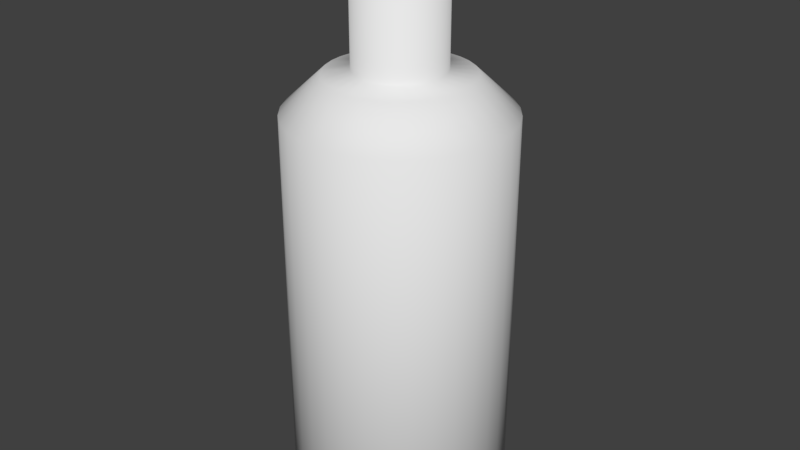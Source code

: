 # Source: tall_bottle.blend  (saved by Blender 2.79.0; exported with 4.5.12 LTS)
import bpy
from mathutils import Matrix  # noqa: F401  (used for matrix-valued properties, if any)

bpy.ops.wm.read_factory_settings(use_empty=True)
scene = bpy.context.scene
scene.name = 'Scene'

# ---- collections
col_collection_1 = bpy.data.collections.new('Collection 1'); scene.collection.children.link(col_collection_1)

# ---- world
world_world = bpy.data.worlds.new('World'); scene.world = world_world
world_world.color = (0.05088, 0.05088, 0.05088)
world_world.use_sun_shadow = False
world_world.sun_shadow_jitter_overblur = 0.0
world_world.cycles.sampling_method = 'MANUAL'

# ---- meshes
me_cylinder_030 = bpy.data.meshes.new('Cylinder.030')
me_cylinder_030.from_pydata([(0.0, 1.0, -2.492), (0.0, 1.0, 1.0), (0.1951, 0.9808, -2.492), (0.1951, 0.9808, 1.0), (0.3827, 0.9239, -2.492), (0.3827, 0.9239, 1.0), (0.5556, 0.8315, -2.492), (0.5556, 0.8315, 1.0), (0.7071, 0.7071, -2.492), (0.7071, 0.7071, 1.0), (0.8315, 0.5556, -2.492), (0.8315, 0.5556, 1.0), (0.9239, 0.3827, -2.492), (0.9239, 0.3827, 1.0), (0.9808, 0.1951, -2.492), (0.9808, 0.1951, 1.0), (1.0, 7.55e-08, -2.492), (1.0, 7.55e-08, 1.0), (0.9808, -0.1951, -2.492), (0.9808, -0.1951, 1.0), (0.9239, -0.3827, -2.492), (0.9239, -0.3827, 1.0), (0.8315, -0.5556, -2.492), (0.8315, -0.5556, 1.0), (0.7071, -0.7071, -2.492), (0.7071, -0.7071, 1.0), (0.5556, -0.8315, -2.492), (0.5556, -0.8315, 1.0), (0.3827, -0.9239, -2.492), (0.3827, -0.9239, 1.0), (0.1951, -0.9808, -2.492), (0.1951, -0.9808, 1.0), (-3.258e-07, -1.0, -2.492), (-3.258e-07, -1.0, 1.0), (-0.1951, -0.9808, -2.492), (-0.1951, -0.9808, 1.0), (-0.3827, -0.9239, -2.492), (-0.3827, -0.9239, 1.0), (-0.5556, -0.8315, -2.492), (-0.5556, -0.8315, 1.0), (-0.7071, -0.7071, -2.492), (-0.7071, -0.7071, 1.0), (-0.8315, -0.5556, -2.492), (-0.8315, -0.5556, 1.0), (-0.9239, -0.3827, -2.492), (-0.9239, -0.3827, 1.0), (-0.9808, -0.1951, -2.492), (-0.9808, -0.1951, 1.0), (-1.0, 9.656e-07, -2.492), (-1.0, 9.656e-07, 1.0), (-0.9808, 0.1951, -2.492), (-0.9808, 0.1951, 1.0), (-0.9239, 0.3827, -2.492), (-0.9239, 0.3827, 1.0), (-0.8315, 0.5556, -2.492), (-0.8315, 0.5556, 1.0), (-0.7071, 0.7071, -2.492), (-0.7071, 0.7071, 1.0), (-0.5556, 0.8315, -2.492), (-0.5556, 0.8315, 1.0), (-0.3827, 0.9239, -2.492), (-0.3827, 0.9239, 1.0), (-0.1951, 0.9808, -2.492), (-0.1951, 0.9808, 1.0), (0.1264, 0.6355, 1.333), (4.18e-08, 0.648, 1.333), (0.248, 0.5986, 1.333), (0.36, 0.5388, 1.333), (0.4582, 0.4582, 1.333), (0.5388, 0.36, 1.333), (0.5986, 0.248, 1.333), (0.6355, 0.1264, 1.333), (0.648, 1.492e-07, 1.333), (0.6355, -0.1264, 1.333), (0.5986, -0.248, 1.333), (0.5388, -0.36, 1.333), (0.4582, -0.4582, 1.333), (0.36, -0.5388, 1.333), (0.248, -0.5986, 1.333), (0.1264, -0.6355, 1.333), (-1.693e-07, -0.648, 1.333), (-0.1264, -0.6355, 1.333), (-0.248, -0.5986, 1.333), (-0.36, -0.5388, 1.333), (-0.4582, -0.4582, 1.333), (-0.5388, -0.36, 1.333), (-0.5986, -0.248, 1.333), (-0.6355, -0.1264, 1.333), (-0.648, 7.26e-07, 1.333), (-0.6355, 0.1264, 1.333), (-0.5986, 0.248, 1.333), (-0.5388, 0.36, 1.333), (-0.4582, 0.4582, 1.333), (-0.36, 0.5388, 1.333), (-0.248, 0.5986, 1.333), (-0.1264, 0.6355, 1.333), (0.07879, 0.3961, 1.372), (5.535e-08, 0.4039, 1.372), (0.1545, 0.3731, 1.372), (0.2244, 0.3358, 1.372), (0.2856, 0.2856, 1.372), (0.3358, 0.2244, 1.372), (0.3731, 0.1545, 1.372), (0.3961, 0.07879, 1.372), (0.4039, 2.088e-07, 1.372), (0.3961, -0.07879, 1.372), (0.3731, -0.1545, 1.372), (0.3358, -0.2244, 1.372), (0.2856, -0.2856, 1.372), (0.2244, -0.3358, 1.372), (0.1545, -0.3731, 1.372), (0.07879, -0.3961, 1.372), (-7.624e-08, -0.4039, 1.372), (-0.07879, -0.3961, 1.372), (-0.1545, -0.3731, 1.372), (-0.2244, -0.3358, 1.372), (-0.2856, -0.2856, 1.372), (-0.3358, -0.2244, 1.372), (-0.3731, -0.1545, 1.372), (-0.3961, -0.07879, 1.372), (-0.4039, 5.683e-07, 1.372), (-0.3961, 0.07879, 1.372), (-0.3731, 0.1545, 1.372), (-0.3358, 0.2244, 1.372), (-0.2856, 0.2856, 1.372), (-0.2244, 0.3358, 1.372), (-0.1545, 0.3731, 1.372), (-0.07879, 0.3961, 1.372), (0.07879, 0.3961, 2.466), (5.535e-08, 0.4039, 2.466), (0.1545, 0.3731, 2.466), (0.2244, 0.3358, 2.466), (0.2856, 0.2856, 2.466), (0.3358, 0.2244, 2.466), (0.3731, 0.1545, 2.466), (0.3961, 0.07879, 2.466), (0.4039, 2.088e-07, 2.466), (0.3961, -0.07879, 2.466), (0.3731, -0.1545, 2.466), (0.3358, -0.2244, 2.466), (0.2856, -0.2856, 2.466), (0.2244, -0.3358, 2.466), (0.1545, -0.3731, 2.466), (0.07879, -0.3961, 2.466), (-7.624e-08, -0.4039, 2.466), (-0.07879, -0.3961, 2.466), (-0.1545, -0.3731, 2.466), (-0.2244, -0.3358, 2.466), (-0.2856, -0.2856, 2.466), (-0.3358, -0.2244, 2.466), (-0.3731, -0.1545, 2.466), (-0.3961, -0.07879, 2.466), (-0.4039, 5.683e-07, 2.466), (-0.3961, 0.07879, 2.466), (-0.3731, 0.1545, 2.466), (-0.3358, 0.2244, 2.466), (-0.2856, 0.2856, 2.466), (-0.2244, 0.3358, 2.466), (-0.1545, 0.3731, 2.466), (-0.07879, 0.3961, 2.466), (0.04293, 0.2158, 2.466), (7.657e-08, 0.2201, 2.466), (0.08422, 0.2033, 2.466), (0.1223, 0.183, 2.466), (0.1556, 0.1556, 2.466), (0.183, 0.1223, 2.466), (0.2033, 0.08422, 2.466), (0.2158, 0.04293, 2.466), (0.2201, 2.558e-07, 2.466), (0.2158, -0.04293, 2.466), (0.2033, -0.08422, 2.466), (0.183, -0.1223, 2.466), (0.1556, -0.1556, 2.466), (0.1223, -0.183, 2.466), (0.08422, -0.2033, 2.466), (0.04293, -0.2158, 2.466), (4.862e-09, -0.2201, 2.466), (-0.04293, -0.2158, 2.466), (-0.08422, -0.2033, 2.466), (-0.1223, -0.183, 2.466), (-0.1556, -0.1556, 2.466), (-0.183, -0.1223, 2.466), (-0.2033, -0.08422, 2.466), (-0.2158, -0.04293, 2.466), (-0.2201, 4.516e-07, 2.466), (-0.2158, 0.04293, 2.466), (-0.2033, 0.08422, 2.466), (-0.183, 0.1223, 2.466), (-0.1556, 0.1556, 2.466), (-0.1223, 0.183, 2.466), (-0.08422, 0.2033, 2.466), (-0.04293, 0.2158, 2.466), (0.04293, 0.2158, 2.543), (7.657e-08, 0.2201, 2.543), (0.08422, 0.2033, 2.543), (0.1223, 0.183, 2.543), (0.1556, 0.1556, 2.543), (0.183, 0.1223, 2.543), (0.2033, 0.08422, 2.543), (0.2158, 0.04293, 2.543), (0.2201, 2.558e-07, 2.543), (0.2158, -0.04293, 2.543), (0.2033, -0.08422, 2.543), (0.183, -0.1223, 2.543), (0.1556, -0.1556, 2.543), (0.1223, -0.183, 2.543), (0.08422, -0.2033, 2.543), (0.04293, -0.2158, 2.543), (4.862e-09, -0.2201, 2.543), (-0.04293, -0.2158, 2.543), (-0.08422, -0.2033, 2.543), (-0.1223, -0.183, 2.543), (-0.1556, -0.1556, 2.543), (-0.183, -0.1223, 2.543), (-0.2033, -0.08422, 2.543), (-0.2158, -0.04293, 2.543), (-0.2201, 4.516e-07, 2.543), (-0.2158, 0.04293, 2.543), (-0.2033, 0.08422, 2.543), (-0.183, 0.1223, 2.543), (-0.1556, 0.1556, 2.543), (-0.1223, 0.183, 2.543), (-0.08422, 0.2033, 2.543), (-0.04293, 0.2158, 2.543), (1.95e-08, 0.8357, -2.637), (0.163, 0.8197, -2.637), (0.3198, 0.7721, -2.637), (0.4643, 0.6949, -2.637), (0.591, 0.591, -2.637), (0.6949, 0.4643, -2.637), (0.7721, 0.3198, -2.637), (0.8197, 0.163, -2.637), (0.8357, 1.099e-07, -2.637), (0.8197, -0.163, -2.637), (0.7721, -0.3198, -2.637), (0.6949, -0.4643, -2.637), (0.591, -0.591, -2.637), (0.4643, -0.6949, -2.637), (0.3198, -0.7721, -2.637), (0.163, -0.8197, -2.637), (-2.528e-07, -0.8357, -2.637), (-0.163, -0.8197, -2.637), (-0.3198, -0.7721, -2.637), (-0.4643, -0.6949, -2.637), (-0.591, -0.591, -2.637), (-0.6949, -0.4643, -2.637), (-0.7721, -0.3198, -2.637), (-0.8197, -0.163, -2.637), (-0.8357, 8.538e-07, -2.637), (-0.8197, 0.163, -2.637), (-0.7721, 0.3198, -2.637), (-0.6949, 0.4643, -2.637), (-0.591, 0.591, -2.637), (-0.4643, 0.6949, -2.637), (-0.3198, 0.7721, -2.637), (-0.163, 0.8197, -2.637), (1.009e-07, 5.4e-08, -2.637), (9.31e-08, 2.523e-07, 2.543)], [], [(1, 2, 0), (3, 4, 2), (5, 6, 4), (7, 8, 6), (9, 10, 8), (11, 12, 10), (13, 14, 12), (15, 16, 14), (17, 18, 16), (19, 20, 18), (21, 22, 20), (23, 24, 22), (25, 26, 24), (27, 28, 26), (29, 30, 28), (31, 32, 30), (33, 34, 32), (35, 36, 34), (37, 38, 36), (39, 40, 38), (41, 42, 40), (43, 44, 42), (45, 46, 44), (47, 48, 46), (49, 50, 48), (51, 52, 50), (53, 54, 52), (55, 56, 54), (57, 58, 56), (59, 60, 58), (5, 67, 7), (61, 62, 60), (63, 0, 62), (12, 229, 10), (69, 102, 70), (23, 76, 25), (41, 85, 43), (61, 93, 94), (15, 72, 17), (33, 81, 35), (51, 90, 53), (7, 68, 9), (25, 77, 27), (43, 86, 45), (63, 94, 95), (17, 73, 19), (35, 82, 37), (53, 91, 55), (9, 69, 11), (27, 78, 29), (47, 86, 87), (1, 64, 3), (63, 65, 1), (19, 74, 21), (37, 83, 39), (57, 91, 92), (13, 69, 70), (29, 79, 31), (47, 88, 49), (3, 66, 5), (21, 75, 23), (39, 84, 41), (59, 92, 93), (13, 71, 15), (33, 79, 80), (49, 89, 51), (104, 137, 105), (83, 116, 84), (70, 103, 71), (85, 116, 117), (71, 104, 72), (85, 118, 86), (72, 105, 73), (87, 118, 119), (73, 106, 74), (87, 120, 88), (74, 107, 75), (89, 120, 121), (75, 108, 76), (90, 121, 122), (76, 109, 77), (91, 122, 123), (77, 110, 78), (65, 96, 64), (92, 123, 124), (78, 111, 79), (66, 96, 98), (92, 125, 93), (79, 112, 80), (66, 99, 67), (93, 126, 94), (80, 113, 81), (67, 100, 68), (94, 127, 95), (81, 114, 82), (68, 101, 69), (95, 97, 65), (82, 115, 83), (140, 171, 172), (118, 151, 119), (105, 138, 106), (119, 152, 120), (106, 139, 107), (120, 153, 121), (107, 140, 108), (121, 154, 122), (108, 141, 109), (122, 155, 123), (109, 142, 110), (97, 128, 96), (123, 156, 124), (110, 143, 111), (96, 130, 98), (124, 157, 125), (111, 144, 112), (98, 131, 99), (125, 158, 126), (112, 145, 113), (99, 132, 100), (126, 159, 127), (113, 146, 114), (100, 133, 101), (127, 129, 97), (114, 147, 115), (101, 134, 102), (115, 148, 116), (102, 135, 103), (116, 149, 117), (103, 136, 104), (117, 150, 118), (174, 207, 175), (154, 185, 186), (140, 173, 141), (155, 186, 187), (141, 174, 142), (129, 160, 128), (155, 188, 156), (142, 175, 143), (130, 160, 162), (156, 189, 157), (143, 176, 144), (130, 163, 131), (157, 190, 158), (144, 177, 145), (131, 164, 132), (159, 190, 191), (145, 178, 146), (132, 165, 133), (159, 161, 129), (147, 178, 179), (134, 165, 166), (147, 180, 148), (134, 167, 135), (149, 180, 181), (135, 168, 136), (150, 181, 182), (137, 168, 169), (151, 182, 183), (137, 170, 138), (151, 184, 152), (138, 171, 139), (152, 185, 153), (160, 194, 162), (188, 221, 189), (175, 208, 176), (162, 195, 163), (189, 222, 190), (176, 209, 177), (163, 196, 164), (190, 223, 191), (177, 210, 178), (164, 197, 165), (191, 193, 161), (178, 211, 179), (165, 198, 166), (179, 212, 180), (166, 199, 167), (180, 213, 181), (167, 200, 168), (181, 214, 182), (168, 201, 169), (182, 215, 183), (169, 202, 170), (183, 216, 184), (170, 203, 171), (184, 217, 185), (171, 204, 172), (185, 218, 186), (172, 205, 173), (186, 219, 187), (173, 206, 174), (161, 192, 160), (187, 220, 188), (192, 193, 257), (30, 238, 28), (48, 247, 46), (2, 226, 225), (20, 235, 234), (38, 244, 243), (58, 252, 56), (14, 230, 12), (30, 240, 239), (50, 248, 48), (6, 226, 4), (22, 236, 235), (42, 244, 40), (60, 253, 58), (14, 232, 231), (32, 241, 240), (52, 249, 50), (6, 228, 227), (24, 237, 236), (44, 245, 42), (62, 254, 60), (18, 232, 16), (36, 241, 34), (52, 251, 250), (8, 229, 228), (26, 238, 237), (44, 247, 246), (2, 224, 0), (0, 255, 62), (20, 233, 18), (38, 242, 36), (56, 251, 54), (224, 225, 256), (225, 226, 256), (226, 227, 256), (227, 228, 256), (228, 229, 256), (229, 230, 256), (230, 231, 256), (231, 232, 256), (232, 233, 256), (233, 234, 256), (234, 235, 256), (235, 236, 256), (236, 237, 256), (237, 238, 256), (238, 239, 256), (239, 240, 256), (240, 241, 256), (241, 242, 256), (242, 243, 256), (243, 244, 256), (244, 245, 256), (245, 246, 256), (246, 247, 256), (247, 248, 256), (248, 249, 256), (249, 250, 256), (250, 251, 256), (251, 252, 256), (252, 253, 256), (253, 254, 256), (254, 255, 256), (255, 224, 256), (193, 223, 257), (223, 222, 257), (222, 221, 257), (221, 220, 257), (220, 219, 257), (219, 218, 257), (218, 217, 257), (217, 216, 257), (216, 215, 257), (215, 214, 257), (214, 213, 257), (213, 212, 257), (212, 211, 257), (211, 210, 257), (210, 209, 257), (209, 208, 257), (208, 207, 257), (207, 206, 257), (206, 205, 257), (205, 204, 257), (204, 203, 257), (203, 202, 257), (202, 201, 257), (201, 200, 257), (200, 199, 257), (199, 198, 257), (198, 197, 257), (197, 196, 257), (196, 195, 257), (195, 194, 257), (194, 192, 257), (1, 3, 2), (3, 5, 4), (5, 7, 6), (7, 9, 8), (9, 11, 10), (11, 13, 12), (13, 15, 14), (15, 17, 16), (17, 19, 18), (19, 21, 20), (21, 23, 22), (23, 25, 24), (25, 27, 26), (27, 29, 28), (29, 31, 30), (31, 33, 32), (33, 35, 34), (35, 37, 36), (37, 39, 38), (39, 41, 40), (41, 43, 42), (43, 45, 44), (45, 47, 46), (47, 49, 48), (49, 51, 50), (51, 53, 52), (53, 55, 54), (55, 57, 56), (57, 59, 58), (59, 61, 60), (5, 66, 67), (61, 63, 62), (63, 1, 0), (12, 230, 229), (69, 101, 102), (23, 75, 76), (41, 84, 85), (61, 59, 93), (15, 71, 72), (33, 80, 81), (51, 89, 90), (7, 67, 68), (25, 76, 77), (43, 85, 86), (63, 61, 94), (17, 72, 73), (35, 81, 82), (53, 90, 91), (9, 68, 69), (27, 77, 78), (47, 45, 86), (1, 65, 64), (63, 95, 65), (19, 73, 74), (37, 82, 83), (57, 55, 91), (13, 11, 69), (29, 78, 79), (47, 87, 88), (3, 64, 66), (21, 74, 75), (39, 83, 84), (59, 57, 92), (13, 70, 71), (33, 31, 79), (49, 88, 89), (104, 136, 137), (83, 115, 116), (70, 102, 103), (85, 84, 116), (71, 103, 104), (85, 117, 118), (72, 104, 105), (87, 86, 118), (73, 105, 106), (87, 119, 120), (74, 106, 107), (89, 88, 120), (75, 107, 108), (90, 89, 121), (76, 108, 109), (91, 90, 122), (77, 109, 110), (65, 97, 96), (92, 91, 123), (78, 110, 111), (66, 64, 96), (92, 124, 125), (79, 111, 112), (66, 98, 99), (93, 125, 126), (80, 112, 113), (67, 99, 100), (94, 126, 127), (81, 113, 114), (68, 100, 101), (95, 127, 97), (82, 114, 115), (140, 139, 171), (118, 150, 151), (105, 137, 138), (119, 151, 152), (106, 138, 139), (120, 152, 153), (107, 139, 140), (121, 153, 154), (108, 140, 141), (122, 154, 155), (109, 141, 142), (97, 129, 128), (123, 155, 156), (110, 142, 143), (96, 128, 130), (124, 156, 157), (111, 143, 144), (98, 130, 131), (125, 157, 158), (112, 144, 145), (99, 131, 132), (126, 158, 159), (113, 145, 146), (100, 132, 133), (127, 159, 129), (114, 146, 147), (101, 133, 134), (115, 147, 148), (102, 134, 135), (116, 148, 149), (103, 135, 136), (117, 149, 150), (174, 206, 207), (154, 153, 185), (140, 172, 173), (155, 154, 186), (141, 173, 174), (129, 161, 160), (155, 187, 188), (142, 174, 175), (130, 128, 160), (156, 188, 189), (143, 175, 176), (130, 162, 163), (157, 189, 190), (144, 176, 177), (131, 163, 164), (159, 158, 190), (145, 177, 178), (132, 164, 165), (159, 191, 161), (147, 146, 178), (134, 133, 165), (147, 179, 180), (134, 166, 167), (149, 148, 180), (135, 167, 168), (150, 149, 181), (137, 136, 168), (151, 150, 182), (137, 169, 170), (151, 183, 184), (138, 170, 171), (152, 184, 185), (160, 192, 194), (188, 220, 221), (175, 207, 208), (162, 194, 195), (189, 221, 222), (176, 208, 209), (163, 195, 196), (190, 222, 223), (177, 209, 210), (164, 196, 197), (191, 223, 193), (178, 210, 211), (165, 197, 198), (179, 211, 212), (166, 198, 199), (180, 212, 213), (167, 199, 200), (181, 213, 214), (168, 200, 201), (182, 214, 215), (169, 201, 202), (183, 215, 216), (170, 202, 203), (184, 216, 217), (171, 203, 204), (185, 217, 218), (172, 204, 205), (186, 218, 219), (173, 205, 206), (161, 193, 192), (187, 219, 220), (30, 239, 238), (48, 248, 247), (2, 4, 226), (20, 22, 235), (38, 40, 244), (58, 253, 252), (14, 231, 230), (30, 32, 240), (50, 249, 248), (6, 227, 226), (22, 24, 236), (42, 245, 244), (60, 254, 253), (14, 16, 232), (32, 34, 241), (52, 250, 249), (6, 8, 228), (24, 26, 237), (44, 246, 245), (62, 255, 254), (18, 233, 232), (36, 242, 241), (52, 54, 251), (8, 10, 229), (26, 28, 238), (44, 46, 247), (2, 225, 224), (0, 224, 255), (20, 234, 233), (38, 243, 242), (56, 252, 251)])
me_cylinder_030.polygons.foreach_set('use_smooth', [True] * 512)
_uv = me_cylinder_030.uv_layers.new(name='UVMap')
_uv.uv.foreach_set('vector', [0.2122, 0.6148, 0.1813, 4.197e-08, 0.2122, 4.197e-08, 0.1813, 0.6148, 0.1485, 4.197e-08, 0.1813, 4.197e-08, 0.1485, 0.6148, 0.1151, 4.197e-08, 0.1485, 4.197e-08, 0.1151, 0.6148, 0.0823, 0.0, 0.1151, 4.197e-08, 0.0823, 0.6148, 0.05142, 4.197e-08, 0.0823, 0.0, 0.05142, 0.6148, 0.02363, 4.197e-08, 0.05142, 4.197e-08, 0.02363, 0.6148, 2.032e-08, 4.197e-08, 0.02363, 4.197e-08, 0.9598, 0.6148, 0.932, 4.197e-08, 0.9598, 4.197e-08, 0.932, 0.6148, 0.9011, 4.197e-08, 0.932, 4.197e-08, 0.9011, 0.6148, 0.8684, 4.197e-08, 0.9011, 4.197e-08, 0.8684, 0.6148, 0.8349, 4.197e-08, 0.8684, 4.197e-08, 0.8349, 0.6148, 0.8022, 8.395e-08, 0.8349, 4.197e-08, 0.8022, 0.6148, 0.7713, 0.0, 0.8022, 8.395e-08, 0.7713, 0.6148, 0.7435, 4.197e-08, 0.7713, 0.0, 0.7435, 0.6148, 0.7199, 4.197e-08, 0.7435, 0.0, 0.7199, 0.6148, 0.6921, 0.0, 0.7199, 4.197e-08, 0.6921, 0.6148, 0.6612, 4.197e-08, 0.6921, 0.0, 0.6612, 0.6148, 0.6284, 4.197e-08, 0.6612, 4.197e-08, 0.6284, 0.6148, 0.595, 8.395e-08, 0.6284, 4.197e-08, 0.595, 0.6148, 0.5622, 4.197e-08, 0.595, 8.395e-08, 0.5622, 0.6148, 0.5313, 4.197e-08, 0.5622, 4.197e-08, 0.5313, 0.6148, 0.5035, 4.197e-08, 0.5313, 4.197e-08, 0.2636, 4.197e-08, 0.2872, 0.6148, 0.2636, 0.6148, 0.2872, 4.197e-08, 0.315, 0.6148, 0.2872, 0.6148, 0.315, 0.0, 0.3459, 0.6148, 0.315, 0.6148, 0.3459, 0.0, 0.3787, 0.6148, 0.3459, 0.6148, 0.3787, 2.099e-08, 0.4121, 0.6148, 0.3787, 0.6148, 0.4121, 2.099e-08, 0.4449, 0.6148, 0.4121, 0.6148, 0.4449, 2.099e-08, 0.4757, 0.6148, 0.4449, 0.6148, 0.4757, 2.099e-08, 0.5035, 0.6148, 0.4757, 0.6148, 0.2778, 0.6539, 0.2217, 0.6894, 0.25, 0.6347, 0.2636, 0.6148, 0.24, 4.197e-08, 0.2636, 8.395e-08, 0.24, 0.6148, 0.2122, 4.197e-08, 0.24, 4.197e-08, 0.4009, 0.9261, 0.4418, 0.9198, 0.4286, 0.9453, 0.1805, 0.6765, 0.1629, 0.7192, 0.1588, 0.6765, 0.01931, 0.707, 0.06396, 0.7569, 0.00652, 0.7389, 0.1202, 0.9585, 0.1588, 0.9035, 0.153, 0.9652, 0.3393, 0.7727, 0.2796, 0.8012, 0.2796, 0.7788, 0.1202, 0.6215, 0.1176, 0.6894, 0.0893, 0.6347, 0.01931, 0.873, 0.08428, 0.8624, 0.03788, 0.9017, 0.2778, 0.9261, 0.2551, 0.8624, 0.3015, 0.9017, 0.25, 0.6347, 0.2017, 0.6808, 0.2192, 0.6215, 0.00652, 0.7389, 0.05973, 0.7788, 5.081e-08, 0.7727, 0.153, 0.9652, 0.1805, 0.9035, 0.1864, 0.9652, 0.3328, 0.7389, 0.2796, 0.7788, 0.2754, 0.7569, 0.0893, 0.6347, 0.09959, 0.7018, 0.06151, 0.6539, 0.03788, 0.9017, 0.09959, 0.8782, 0.06151, 0.9261, 0.3015, 0.9017, 0.2671, 0.8438, 0.32, 0.873, 0.2192, 0.6215, 0.1805, 0.6765, 0.1864, 0.6148, 5.081e-08, 0.7727, 0.05973, 0.8012, 0.0, 0.8073, 0.2192, 0.9585, 0.1805, 0.9035, 0.2017, 0.8992, 0.32, 0.707, 0.2551, 0.7176, 0.3015, 0.6783, 0.3328, 0.7389, 0.2671, 0.7362, 0.32, 0.707, 0.06151, 0.6539, 0.08428, 0.7176, 0.03788, 0.6783, 0.06151, 0.9261, 0.1176, 0.8906, 0.0893, 0.9453, 0.3328, 0.8411, 0.2671, 0.8438, 0.2754, 0.8231, 0.153, 0.6148, 0.1805, 0.6765, 0.1588, 0.6765, 0.0, 0.8073, 0.06396, 0.8231, 0.00652, 0.8411, 0.2192, 0.9585, 0.2217, 0.8906, 0.25, 0.9453, 0.3015, 0.6783, 0.2398, 0.7018, 0.2778, 0.6539, 0.03788, 0.6783, 0.07224, 0.7362, 0.01931, 0.707, 0.0893, 0.9453, 0.1376, 0.8992, 0.1202, 0.9585, 0.3393, 0.8073, 0.2754, 0.8231, 0.2796, 0.8012, 0.153, 0.6148, 0.1376, 0.6808, 0.1202, 0.6215, 0.01931, 0.873, 0.06396, 0.8231, 0.07224, 0.8438, 0.25, 0.9453, 0.2398, 0.8782, 0.2778, 0.9261, 0.9888, 0.8074, 0.9763, 1.0, 0.9763, 0.8074, 0.1176, 0.8906, 0.1497, 0.858, 0.1376, 0.8992, 0.1588, 0.6765, 0.1497, 0.722, 0.1376, 0.6808, 0.1588, 0.9035, 0.1497, 0.858, 0.1629, 0.8608, 0.1376, 0.6808, 0.1372, 0.7273, 0.1176, 0.6894, 0.1588, 0.9035, 0.1764, 0.8608, 0.1805, 0.9035, 0.1176, 0.6894, 0.126, 0.735, 0.09959, 0.7018, 0.2017, 0.8992, 0.1764, 0.8608, 0.1897, 0.858, 0.09959, 0.7018, 0.1164, 0.7449, 0.08428, 0.7176, 0.2017, 0.8992, 0.2021, 0.8527, 0.2217, 0.8906, 0.08428, 0.7176, 0.1089, 0.7565, 0.07224, 0.7362, 0.2398, 0.8782, 0.2021, 0.8527, 0.2134, 0.845, 0.07224, 0.7362, 0.1038, 0.7694, 0.06396, 0.7569, 0.2551, 0.8624, 0.2134, 0.845, 0.2229, 0.8351, 0.06396, 0.7569, 0.1011, 0.783, 0.05973, 0.7788, 0.2671, 0.8438, 0.2229, 0.8351, 0.2304, 0.8235, 0.05973, 0.7788, 0.1011, 0.797, 0.05973, 0.8012, 0.2671, 0.7362, 0.2229, 0.7449, 0.2551, 0.7176, 0.2754, 0.8231, 0.2304, 0.8235, 0.2356, 0.8106, 0.05973, 0.8012, 0.1038, 0.8106, 0.06396, 0.8231, 0.2398, 0.7018, 0.2229, 0.7449, 0.2134, 0.735, 0.2754, 0.8231, 0.2382, 0.797, 0.2796, 0.8012, 0.06396, 0.8231, 0.1089, 0.8235, 0.07224, 0.8438, 0.2398, 0.7018, 0.2021, 0.7273, 0.2217, 0.6894, 0.2796, 0.8012, 0.2382, 0.783, 0.2796, 0.7788, 0.07224, 0.8438, 0.1164, 0.8351, 0.08428, 0.8624, 0.2217, 0.6894, 0.1897, 0.722, 0.2017, 0.6808, 0.2796, 0.7788, 0.2356, 0.7694, 0.2754, 0.7569, 0.08428, 0.8624, 0.126, 0.845, 0.09959, 0.8782, 0.2017, 0.6808, 0.1764, 0.7192, 0.1805, 0.6765, 0.2754, 0.7569, 0.2304, 0.7565, 0.2671, 0.7362, 0.09959, 0.8782, 0.1372, 0.8527, 0.1176, 0.8906, 0.7272, 0.9462, 0.7295, 0.9123, 0.7363, 0.9152, 0.8157, 1.0, 0.8253, 0.8074, 0.8253, 1.0, 0.9763, 0.8074, 0.9631, 1.0, 0.9631, 0.8074, 0.8253, 1.0, 0.8365, 0.8074, 0.8365, 1.0, 0.9631, 0.8074, 0.9496, 1.0, 0.9496, 0.8074, 0.8365, 1.0, 0.849, 0.8074, 0.849, 1.0, 0.9496, 0.8074, 0.9363, 1.0, 0.9363, 0.8074, 0.849, 1.0, 0.8622, 0.8074, 0.8622, 1.0, 0.9363, 0.8074, 0.9239, 1.0, 0.9239, 0.8074, 0.8622, 1.0, 0.8757, 0.8074, 0.8757, 1.0, 0.9239, 0.8074, 0.9126, 1.0, 0.9126, 0.8074, 0.6995, 0.8074, 0.7119, 0.6148, 0.7119, 0.8074, 0.8757, 1.0, 0.8889, 0.8074, 0.8889, 1.0, 0.882, 0.6148, 0.8725, 0.8074, 0.8725, 0.6148, 0.7119, 0.8074, 0.7252, 0.6148, 0.7252, 0.8074, 0.8889, 1.0, 0.9014, 0.8074, 0.9014, 1.0, 0.8725, 0.6148, 0.8613, 0.8074, 0.8613, 0.6148, 0.7252, 0.8074, 0.7387, 0.6148, 0.7387, 0.8074, 0.9014, 1.0, 0.9126, 0.8074, 0.9126, 1.0, 0.8613, 0.6148, 0.8488, 0.8074, 0.8488, 0.6148, 0.7387, 0.8074, 0.7519, 0.6148, 0.7519, 0.8074, 0.6787, 0.8074, 0.6882, 0.6148, 0.6882, 0.8074, 0.8488, 0.6148, 0.8356, 0.8074, 0.8356, 0.6148, 0.7519, 0.8074, 0.7644, 0.6148, 0.7644, 0.8074, 0.6882, 0.8074, 0.6995, 0.6148, 0.6995, 0.8074, 0.8356, 0.6148, 0.8221, 0.8074, 0.8221, 0.6148, 0.7644, 0.8074, 0.7756, 0.6148, 0.7756, 0.8074, 0.8221, 0.6148, 0.8088, 0.8074, 0.8088, 0.6148, 0.7756, 0.8074, 0.7851, 0.6148, 0.7851, 0.8074, 0.8088, 0.6148, 0.7964, 0.8074, 0.7964, 0.6148, 1.0, 0.8074, 0.9888, 1.0, 0.9888, 0.8074, 0.7964, 0.6148, 0.7851, 0.8074, 0.7851, 0.6148, 0.9082, 0.7464, 0.8951, 0.7411, 0.9082, 0.7411, 0.7909, 0.8232, 0.7762, 0.8536, 0.771, 0.8482, 0.7272, 0.9462, 0.7435, 0.9167, 0.7405, 0.9489, 0.7797, 0.8155, 0.771, 0.8482, 0.7649, 0.844, 0.7405, 0.9489, 0.7509, 0.9167, 0.754, 0.9489, 0.7148, 0.8155, 0.7234, 0.8482, 0.7035, 0.8232, 0.7797, 0.8155, 0.7581, 0.8411, 0.7672, 0.8101, 0.754, 0.9489, 0.7581, 0.9152, 0.7672, 0.9462, 0.694, 0.833, 0.7234, 0.8482, 0.7182, 0.8536, 0.7672, 0.8101, 0.7509, 0.8396, 0.754, 0.8074, 0.7672, 0.9462, 0.7649, 0.9123, 0.7797, 0.9409, 0.694, 0.833, 0.7141, 0.8599, 0.6865, 0.8446, 0.754, 0.8074, 0.7435, 0.8396, 0.7405, 0.8074, 0.7797, 0.9409, 0.771, 0.9081, 0.7909, 0.9331, 0.6865, 0.8446, 0.7113, 0.8669, 0.6813, 0.8575, 0.7272, 0.8101, 0.7435, 0.8396, 0.7363, 0.8411, 0.7909, 0.9331, 0.7762, 0.9027, 0.8004, 0.9233, 0.6813, 0.8575, 0.7099, 0.8744, 0.6787, 0.8712, 0.7272, 0.8101, 0.7295, 0.844, 0.7148, 0.8155, 0.8079, 0.9117, 0.7762, 0.9027, 0.7803, 0.8964, 0.6787, 0.8851, 0.7099, 0.8744, 0.7099, 0.882, 0.8079, 0.9117, 0.7831, 0.8894, 0.8131, 0.8988, 0.6787, 0.8851, 0.7113, 0.8894, 0.6813, 0.8988, 0.8157, 0.8851, 0.7831, 0.8894, 0.7845, 0.882, 0.6813, 0.8988, 0.7141, 0.8964, 0.6865, 0.9117, 0.8157, 0.8712, 0.7845, 0.882, 0.7845, 0.8744, 0.694, 0.9233, 0.7141, 0.8964, 0.7182, 0.9027, 0.8131, 0.8575, 0.7845, 0.8744, 0.7831, 0.8669, 0.694, 0.9233, 0.7234, 0.9081, 0.7035, 0.9331, 0.8131, 0.8575, 0.7803, 0.8599, 0.8079, 0.8446, 0.7035, 0.9331, 0.7295, 0.9123, 0.7148, 0.9409, 0.8079, 0.8446, 0.7762, 0.8536, 0.8004, 0.833, 0.882, 0.7106, 0.8951, 0.7181, 0.882, 0.7181, 0.8951, 0.7651, 0.882, 0.7581, 0.8951, 0.7581, 0.9082, 0.7411, 0.8951, 0.7348, 0.9082, 0.7348, 0.882, 0.7181, 0.8951, 0.7257, 0.882, 0.7257, 0.8951, 0.7581, 0.882, 0.7518, 0.8951, 0.7518, 0.9082, 0.7348, 0.8951, 0.7277, 0.9082, 0.7277, 0.882, 0.7257, 0.8951, 0.7331, 0.882, 0.7331, 0.882, 0.6919, 0.8951, 0.6973, 0.882, 0.6973, 0.9082, 0.7277, 0.8951, 0.7203, 0.9082, 0.7203, 0.882, 0.7331, 0.8951, 0.7401, 0.882, 0.7401, 0.882, 0.6973, 0.8951, 0.7036, 0.882, 0.7036, 0.9082, 0.7203, 0.8951, 0.7127, 0.9082, 0.7127, 0.882, 0.7401, 0.8951, 0.7464, 0.882, 0.7464, 0.9082, 0.7127, 0.8951, 0.7052, 0.9082, 0.7052, 0.882, 0.7464, 0.8951, 0.7518, 0.882, 0.7518, 0.9082, 0.7052, 0.8951, 0.6982, 0.9082, 0.6982, 0.9082, 0.8063, 0.8951, 0.8, 0.9082, 0.8, 0.9082, 0.6982, 0.8951, 0.6919, 0.9082, 0.6919, 0.9082, 0.8, 0.8951, 0.793, 0.9082, 0.793, 0.8951, 0.8063, 0.882, 0.801, 0.8951, 0.801, 0.9082, 0.793, 0.8951, 0.7856, 0.9082, 0.7856, 0.8951, 0.801, 0.882, 0.7947, 0.8951, 0.7947, 0.9082, 0.7856, 0.8951, 0.778, 0.9082, 0.778, 0.8951, 0.7947, 0.882, 0.7876, 0.8951, 0.7876, 0.9082, 0.778, 0.8951, 0.7705, 0.9082, 0.7705, 0.8951, 0.7876, 0.882, 0.7802, 0.8951, 0.7802, 0.9082, 0.7705, 0.8951, 0.7635, 0.9082, 0.7635, 0.8951, 0.7802, 0.882, 0.7726, 0.8951, 0.7726, 0.9082, 0.7635, 0.8951, 0.7572, 0.9082, 0.7572, 0.882, 0.7036, 0.8951, 0.7106, 0.882, 0.7106, 0.8951, 0.7726, 0.882, 0.7651, 0.8951, 0.7651, 0.8904, 0.6779, 0.8863, 0.6716, 0.9194, 0.6534, 0.4009, 0.6539, 0.3989, 0.6967, 0.3772, 0.6783, 0.6594, 0.707, 0.6192, 0.6967, 0.6408, 0.6783, 0.5585, 0.9585, 0.523, 0.9364, 0.5504, 0.9308, 0.3393, 0.8073, 0.3672, 0.7756, 0.3672, 0.8044, 0.5257, 0.6148, 0.5504, 0.6492, 0.523, 0.6436, 0.6594, 0.873, 0.6454, 0.8327, 0.6722, 0.8411, 0.3772, 0.9017, 0.4186, 0.9037, 0.4009, 0.9261, 0.4009, 0.6539, 0.4418, 0.6602, 0.4186, 0.6763, 0.6722, 0.7389, 0.6347, 0.7206, 0.6594, 0.707, 0.4923, 0.9652, 0.523, 0.9364, 0.5257, 0.9652, 0.3393, 0.7727, 0.3727, 0.7473, 0.3672, 0.7756, 0.5894, 0.6347, 0.5504, 0.6492, 0.5585, 0.6215, 0.6408, 0.9017, 0.6347, 0.8594, 0.6594, 0.873, 0.3772, 0.9017, 0.3834, 0.8594, 0.3989, 0.8833, 0.4286, 0.6347, 0.4677, 0.6492, 0.4418, 0.6602, 0.6787, 0.7727, 0.6454, 0.7473, 0.6722, 0.7389, 0.4923, 0.9652, 0.4677, 0.9308, 0.495, 0.9364, 0.3459, 0.7389, 0.3834, 0.7206, 0.3727, 0.7473, 0.6172, 0.6539, 0.5762, 0.6602, 0.5894, 0.6347, 0.6172, 0.9261, 0.6192, 0.8833, 0.6408, 0.9017, 0.3459, 0.8411, 0.3834, 0.8594, 0.3587, 0.873, 0.4923, 0.6148, 0.4677, 0.6492, 0.4595, 0.6215, 0.6787, 0.7727, 0.6508, 0.8044, 0.6508, 0.7756, 0.4595, 0.9585, 0.4418, 0.9198, 0.4677, 0.9308, 0.3587, 0.707, 0.3989, 0.6967, 0.3834, 0.7206, 0.6172, 0.6539, 0.6192, 0.6967, 0.5994, 0.6763, 0.5585, 0.9585, 0.5762, 0.9198, 0.5894, 0.9453, 0.5894, 0.9453, 0.5994, 0.9037, 0.6172, 0.9261, 0.3393, 0.8073, 0.3727, 0.8327, 0.3459, 0.8411, 0.5257, 0.6148, 0.495, 0.6436, 0.4923, 0.6148, 0.6722, 0.8411, 0.6508, 0.8044, 0.6787, 0.8073, 0.5762, 0.9198, 0.5504, 0.9308, 0.509, 0.79, 0.5504, 0.9308, 0.523, 0.9364, 0.509, 0.79, 0.523, 0.9364, 0.495, 0.9364, 0.509, 0.79, 0.495, 0.9364, 0.4677, 0.9308, 0.509, 0.79, 0.4677, 0.9308, 0.4418, 0.9198, 0.509, 0.79, 0.4418, 0.9198, 0.4186, 0.9037, 0.509, 0.79, 0.4186, 0.9037, 0.3989, 0.8833, 0.509, 0.79, 0.3989, 0.8833, 0.3834, 0.8594, 0.509, 0.79, 0.3834, 0.8594, 0.3727, 0.8327, 0.509, 0.79, 0.3727, 0.8327, 0.3672, 0.8044, 0.509, 0.79, 0.3672, 0.8044, 0.3672, 0.7756, 0.509, 0.79, 0.3672, 0.7756, 0.3727, 0.7473, 0.509, 0.79, 0.3727, 0.7473, 0.3834, 0.7206, 0.509, 0.79, 0.3834, 0.7206, 0.3989, 0.6967, 0.509, 0.79, 0.3989, 0.6967, 0.4186, 0.6763, 0.509, 0.79, 0.4186, 0.6763, 0.4418, 0.6602, 0.509, 0.79, 0.4418, 0.6602, 0.4677, 0.6492, 0.509, 0.79, 0.4677, 0.6492, 0.495, 0.6436, 0.509, 0.79, 0.495, 0.6436, 0.523, 0.6436, 0.509, 0.79, 0.523, 0.6436, 0.5504, 0.6492, 0.509, 0.79, 0.5504, 0.6492, 0.5762, 0.6602, 0.509, 0.79, 0.5762, 0.6602, 0.5994, 0.6763, 0.509, 0.79, 0.5994, 0.6763, 0.6192, 0.6967, 0.509, 0.79, 0.6192, 0.6967, 0.6347, 0.7206, 0.509, 0.79, 0.6347, 0.7206, 0.6454, 0.7473, 0.509, 0.79, 0.6454, 0.7473, 0.6508, 0.7756, 0.509, 0.79, 0.6508, 0.7756, 0.6508, 0.8044, 0.509, 0.79, 0.6508, 0.8044, 0.6454, 0.8327, 0.509, 0.79, 0.6454, 0.8327, 0.6347, 0.8594, 0.509, 0.79, 0.6347, 0.8594, 0.6192, 0.8833, 0.509, 0.79, 0.6192, 0.8833, 0.5994, 0.9037, 0.509, 0.79, 0.5994, 0.9037, 0.5762, 0.9198, 0.509, 0.79, 0.8863, 0.6716, 0.8835, 0.6646, 0.9194, 0.6534, 0.8835, 0.6646, 0.882, 0.6572, 0.9194, 0.6534, 0.882, 0.6572, 0.882, 0.6496, 0.9194, 0.6534, 0.882, 0.6496, 0.8835, 0.6421, 0.9194, 0.6534, 0.8835, 0.6421, 0.8863, 0.6351, 0.9194, 0.6534, 0.8863, 0.6351, 0.8904, 0.6288, 0.9194, 0.6534, 0.8904, 0.6288, 0.8956, 0.6234, 0.9194, 0.6534, 0.8956, 0.6234, 0.9017, 0.6192, 0.9194, 0.6534, 0.9017, 0.6192, 0.9085, 0.6163, 0.9194, 0.6534, 0.9085, 0.6163, 0.9157, 0.6148, 0.9194, 0.6534, 0.9157, 0.6148, 0.9231, 0.6148, 0.9194, 0.6534, 0.9231, 0.6148, 0.9303, 0.6163, 0.9194, 0.6534, 0.9303, 0.6163, 0.9371, 0.6192, 0.9194, 0.6534, 0.9371, 0.6192, 0.9432, 0.6234, 0.9194, 0.6534, 0.9432, 0.6234, 0.9484, 0.6288, 0.9194, 0.6534, 0.9484, 0.6288, 0.9525, 0.6351, 0.9194, 0.6534, 0.9525, 0.6351, 0.9553, 0.6421, 0.9194, 0.6534, 0.9553, 0.6421, 0.9567, 0.6496, 0.9194, 0.6534, 0.9567, 0.6496, 0.9567, 0.6572, 0.9194, 0.6534, 0.9567, 0.6572, 0.9553, 0.6646, 0.9194, 0.6534, 0.9553, 0.6646, 0.9525, 0.6716, 0.9194, 0.6534, 0.9525, 0.6716, 0.9484, 0.6779, 0.9194, 0.6534, 0.9484, 0.6779, 0.9432, 0.6833, 0.9194, 0.6534, 0.9432, 0.6833, 0.9371, 0.6875, 0.9194, 0.6534, 0.9371, 0.6875, 0.9303, 0.6904, 0.9194, 0.6534, 0.9303, 0.6904, 0.9231, 0.6919, 0.9194, 0.6534, 0.9231, 0.6919, 0.9157, 0.6919, 0.9194, 0.6534, 0.9157, 0.6919, 0.9085, 0.6904, 0.9194, 0.6534, 0.9085, 0.6904, 0.9017, 0.6875, 0.9194, 0.6534, 0.9017, 0.6875, 0.8956, 0.6833, 0.9194, 0.6534, 0.8956, 0.6833, 0.8904, 0.6779, 0.9194, 0.6534, 0.2122, 0.6148, 0.1813, 0.6148, 0.1813, 4.197e-08, 0.1813, 0.6148, 0.1485, 0.6148, 0.1485, 4.197e-08, 0.1485, 0.6148, 0.1151, 0.6148, 0.1151, 4.197e-08, 0.1151, 0.6148, 0.0823, 0.6148, 0.0823, 0.0, 0.0823, 0.6148, 0.05142, 0.6148, 0.05142, 4.197e-08, 0.05142, 0.6148, 0.02363, 0.6148, 0.02363, 4.197e-08, 0.02363, 0.6148, 0.0, 0.6148, 2.032e-08, 4.197e-08, 0.9598, 0.6148, 0.932, 0.6148, 0.932, 4.197e-08, 0.932, 0.6148, 0.9011, 0.6148, 0.9011, 4.197e-08, 0.9011, 0.6148, 0.8684, 0.6148, 0.8684, 4.197e-08, 0.8684, 0.6148, 0.8349, 0.6148, 0.8349, 4.197e-08, 0.8349, 0.6148, 0.8022, 0.6148, 0.8022, 8.395e-08, 0.8022, 0.6148, 0.7713, 0.6148, 0.7713, 0.0, 0.7713, 0.6148, 0.7435, 0.6148, 0.7435, 4.197e-08, 0.7435, 0.6148, 0.7199, 0.6148, 0.7199, 4.197e-08, 0.7199, 0.6148, 0.6921, 0.6148, 0.6921, 0.0, 0.6921, 0.6148, 0.6612, 0.6148, 0.6612, 4.197e-08, 0.6612, 0.6148, 0.6284, 0.6148, 0.6284, 4.197e-08, 0.6284, 0.6148, 0.595, 0.6148, 0.595, 8.395e-08, 0.595, 0.6148, 0.5622, 0.6148, 0.5622, 4.197e-08, 0.5622, 0.6148, 0.5313, 0.6148, 0.5313, 4.197e-08, 0.5313, 0.6148, 0.5035, 0.6148, 0.5035, 4.197e-08, 0.2636, 4.197e-08, 0.2872, 4.197e-08, 0.2872, 0.6148, 0.2872, 4.197e-08, 0.315, 0.0, 0.315, 0.6148, 0.315, 0.0, 0.3459, 0.0, 0.3459, 0.6148, 0.3459, 0.0, 0.3787, 2.099e-08, 0.3787, 0.6148, 0.3787, 2.099e-08, 0.4121, 2.099e-08, 0.4121, 0.6148, 0.4121, 2.099e-08, 0.4449, 2.099e-08, 0.4449, 0.6148, 0.4449, 2.099e-08, 0.4757, 2.099e-08, 0.4757, 0.6148, 0.4757, 2.099e-08, 0.5035, 0.0, 0.5035, 0.6148, 0.2778, 0.6539, 0.2398, 0.7018, 0.2217, 0.6894, 0.2636, 0.6148, 0.24, 0.6148, 0.24, 4.197e-08, 0.24, 0.6148, 0.2122, 0.6148, 0.2122, 4.197e-08, 0.4009, 0.9261, 0.4186, 0.9037, 0.4418, 0.9198, 0.1805, 0.6765, 0.1764, 0.7192, 0.1629, 0.7192, 0.01931, 0.707, 0.07224, 0.7362, 0.06396, 0.7569, 0.1202, 0.9585, 0.1376, 0.8992, 0.1588, 0.9035, 0.3393, 0.7727, 0.3393, 0.8073, 0.2796, 0.8012, 0.1202, 0.6215, 0.1376, 0.6808, 0.1176, 0.6894, 0.01931, 0.873, 0.07224, 0.8438, 0.08428, 0.8624, 0.2778, 0.9261, 0.2398, 0.8782, 0.2551, 0.8624, 0.25, 0.6347, 0.2217, 0.6894, 0.2017, 0.6808, 0.00652, 0.7389, 0.06396, 0.7569, 0.05973, 0.7788, 0.153, 0.9652, 0.1588, 0.9035, 0.1805, 0.9035, 0.3328, 0.7389, 0.3393, 0.7727, 0.2796, 0.7788, 0.0893, 0.6347, 0.1176, 0.6894, 0.09959, 0.7018, 0.03788, 0.9017, 0.08428, 0.8624, 0.09959, 0.8782, 0.3015, 0.9017, 0.2551, 0.8624, 0.2671, 0.8438, 0.2192, 0.6215, 0.2017, 0.6808, 0.1805, 0.6765, 5.081e-08, 0.7727, 0.05973, 0.7788, 0.05973, 0.8012, 0.2192, 0.9585, 0.1864, 0.9652, 0.1805, 0.9035, 0.32, 0.707, 0.2671, 0.7362, 0.2551, 0.7176, 0.3328, 0.7389, 0.2754, 0.7569, 0.2671, 0.7362, 0.06151, 0.6539, 0.09959, 0.7018, 0.08428, 0.7176, 0.06151, 0.9261, 0.09959, 0.8782, 0.1176, 0.8906, 0.3328, 0.8411, 0.32, 0.873, 0.2671, 0.8438, 0.153, 0.6148, 0.1864, 0.6148, 0.1805, 0.6765, 0.0, 0.8073, 0.05973, 0.8012, 0.06396, 0.8231, 0.2192, 0.9585, 0.2017, 0.8992, 0.2217, 0.8906, 0.3015, 0.6783, 0.2551, 0.7176, 0.2398, 0.7018, 0.03788, 0.6783, 0.08428, 0.7176, 0.07224, 0.7362, 0.0893, 0.9453, 0.1176, 0.8906, 0.1376, 0.8992, 0.3393, 0.8073, 0.3328, 0.8411, 0.2754, 0.8231, 0.153, 0.6148, 0.1588, 0.6765, 0.1376, 0.6808, 0.01931, 0.873, 0.00652, 0.8411, 0.06396, 0.8231, 0.25, 0.9453, 0.2217, 0.8906, 0.2398, 0.8782, 0.9888, 0.8074, 0.9888, 1.0, 0.9763, 1.0, 0.1176, 0.8906, 0.1372, 0.8527, 0.1497, 0.858, 0.1588, 0.6765, 0.1629, 0.7192, 0.1497, 0.722, 0.1588, 0.9035, 0.1376, 0.8992, 0.1497, 0.858, 0.1376, 0.6808, 0.1497, 0.722, 0.1372, 0.7273, 0.1588, 0.9035, 0.1629, 0.8608, 0.1764, 0.8608, 0.1176, 0.6894, 0.1372, 0.7273, 0.126, 0.735, 0.2017, 0.8992, 0.1805, 0.9035, 0.1764, 0.8608, 0.09959, 0.7018, 0.126, 0.735, 0.1164, 0.7449, 0.2017, 0.8992, 0.1897, 0.858, 0.2021, 0.8527, 0.08428, 0.7176, 0.1164, 0.7449, 0.1089, 0.7565, 0.2398, 0.8782, 0.2217, 0.8906, 0.2021, 0.8527, 0.07224, 0.7362, 0.1089, 0.7565, 0.1038, 0.7694, 0.2551, 0.8624, 0.2398, 0.8782, 0.2134, 0.845, 0.06396, 0.7569, 0.1038, 0.7694, 0.1011, 0.783, 0.2671, 0.8438, 0.2551, 0.8624, 0.2229, 0.8351, 0.05973, 0.7788, 0.1011, 0.783, 0.1011, 0.797, 0.2671, 0.7362, 0.2304, 0.7565, 0.2229, 0.7449, 0.2754, 0.8231, 0.2671, 0.8438, 0.2304, 0.8235, 0.05973, 0.8012, 0.1011, 0.797, 0.1038, 0.8106, 0.2398, 0.7018, 0.2551, 0.7176, 0.2229, 0.7449, 0.2754, 0.8231, 0.2356, 0.8106, 0.2382, 0.797, 0.06396, 0.8231, 0.1038, 0.8106, 0.1089, 0.8235, 0.2398, 0.7018, 0.2134, 0.735, 0.2021, 0.7273, 0.2796, 0.8012, 0.2382, 0.797, 0.2382, 0.783, 0.07224, 0.8438, 0.1089, 0.8235, 0.1164, 0.8351, 0.2217, 0.6894, 0.2021, 0.7273, 0.1897, 0.722, 0.2796, 0.7788, 0.2382, 0.783, 0.2356, 0.7694, 0.08428, 0.8624, 0.1164, 0.8351, 0.126, 0.845, 0.2017, 0.6808, 0.1897, 0.722, 0.1764, 0.7192, 0.2754, 0.7569, 0.2356, 0.7694, 0.2304, 0.7565, 0.09959, 0.8782, 0.126, 0.845, 0.1372, 0.8527, 0.7272, 0.9462, 0.7148, 0.9409, 0.7295, 0.9123, 0.8157, 1.0, 0.8157, 0.8074, 0.8253, 0.8074, 0.9763, 0.8074, 0.9763, 1.0, 0.9631, 1.0, 0.8253, 1.0, 0.8253, 0.8074, 0.8365, 0.8074, 0.9631, 0.8074, 0.9631, 1.0, 0.9496, 1.0, 0.8365, 1.0, 0.8365, 0.8074, 0.849, 0.8074, 0.9496, 0.8074, 0.9496, 1.0, 0.9363, 1.0, 0.849, 1.0, 0.849, 0.8074, 0.8622, 0.8074, 0.9363, 0.8074, 0.9363, 1.0, 0.9239, 1.0, 0.8622, 1.0, 0.8622, 0.8074, 0.8757, 0.8074, 0.9239, 0.8074, 0.9239, 1.0, 0.9126, 1.0, 0.6995, 0.8074, 0.6995, 0.6148, 0.7119, 0.6148, 0.8757, 1.0, 0.8757, 0.8074, 0.8889, 0.8074, 0.882, 0.6148, 0.882, 0.8074, 0.8725, 0.8074, 0.7119, 0.8074, 0.7119, 0.6148, 0.7252, 0.6148, 0.8889, 1.0, 0.8889, 0.8074, 0.9014, 0.8074, 0.8725, 0.6148, 0.8725, 0.8074, 0.8613, 0.8074, 0.7252, 0.8074, 0.7252, 0.6148, 0.7387, 0.6148, 0.9014, 1.0, 0.9014, 0.8074, 0.9126, 0.8074, 0.8613, 0.6148, 0.8613, 0.8074, 0.8488, 0.8074, 0.7387, 0.8074, 0.7387, 0.6148, 0.7519, 0.6148, 0.6787, 0.8074, 0.6787, 0.6148, 0.6882, 0.6148, 0.8488, 0.6148, 0.8488, 0.8074, 0.8356, 0.8074, 0.7519, 0.8074, 0.7519, 0.6148, 0.7644, 0.6148, 0.6882, 0.8074, 0.6882, 0.6148, 0.6995, 0.6148, 0.8356, 0.6148, 0.8356, 0.8074, 0.8221, 0.8074, 0.7644, 0.8074, 0.7644, 0.6148, 0.7756, 0.6148, 0.8221, 0.6148, 0.8221, 0.8074, 0.8088, 0.8074, 0.7756, 0.8074, 0.7756, 0.6148, 0.7851, 0.6148, 0.8088, 0.6148, 0.8088, 0.8074, 0.7964, 0.8074, 1.0, 0.8074, 1.0, 1.0, 0.9888, 1.0, 0.7964, 0.6148, 0.7964, 0.8074, 0.7851, 0.8074, 0.9082, 0.7464, 0.8951, 0.7464, 0.8951, 0.7411, 0.7909, 0.8232, 0.8004, 0.833, 0.7762, 0.8536, 0.7272, 0.9462, 0.7363, 0.9152, 0.7435, 0.9167, 0.7797, 0.8155, 0.7909, 0.8232, 0.771, 0.8482, 0.7405, 0.9489, 0.7435, 0.9167, 0.7509, 0.9167, 0.7148, 0.8155, 0.7295, 0.844, 0.7234, 0.8482, 0.7797, 0.8155, 0.7649, 0.844, 0.7581, 0.8411, 0.754, 0.9489, 0.7509, 0.9167, 0.7581, 0.9152, 0.694, 0.833, 0.7035, 0.8232, 0.7234, 0.8482, 0.7672, 0.8101, 0.7581, 0.8411, 0.7509, 0.8396, 0.7672, 0.9462, 0.7581, 0.9152, 0.7649, 0.9123, 0.694, 0.833, 0.7182, 0.8536, 0.7141, 0.8599, 0.754, 0.8074, 0.7509, 0.8396, 0.7435, 0.8396, 0.7797, 0.9409, 0.7649, 0.9123, 0.771, 0.9081, 0.6865, 0.8446, 0.7141, 0.8599, 0.7113, 0.8669, 0.7272, 0.8101, 0.7405, 0.8074, 0.7435, 0.8396, 0.7909, 0.9331, 0.771, 0.9081, 0.7762, 0.9027, 0.6813, 0.8575, 0.7113, 0.8669, 0.7099, 0.8744, 0.7272, 0.8101, 0.7363, 0.8411, 0.7295, 0.844, 0.8079, 0.9117, 0.8004, 0.9233, 0.7762, 0.9027, 0.6787, 0.8851, 0.6787, 0.8712, 0.7099, 0.8744, 0.8079, 0.9117, 0.7803, 0.8964, 0.7831, 0.8894, 0.6787, 0.8851, 0.7099, 0.882, 0.7113, 0.8894, 0.8157, 0.8851, 0.8131, 0.8988, 0.7831, 0.8894, 0.6813, 0.8988, 0.7113, 0.8894, 0.7141, 0.8964, 0.8157, 0.8712, 0.8157, 0.8851, 0.7845, 0.882, 0.694, 0.9233, 0.6865, 0.9117, 0.7141, 0.8964, 0.8131, 0.8575, 0.8157, 0.8712, 0.7845, 0.8744, 0.694, 0.9233, 0.7182, 0.9027, 0.7234, 0.9081, 0.8131, 0.8575, 0.7831, 0.8669, 0.7803, 0.8599, 0.7035, 0.9331, 0.7234, 0.9081, 0.7295, 0.9123, 0.8079, 0.8446, 0.7803, 0.8599, 0.7762, 0.8536, 0.882, 0.7106, 0.8951, 0.7106, 0.8951, 0.7181, 0.8951, 0.7651, 0.882, 0.7651, 0.882, 0.7581, 0.9082, 0.7411, 0.8951, 0.7411, 0.8951, 0.7348, 0.882, 0.7181, 0.8951, 0.7181, 0.8951, 0.7257, 0.8951, 0.7581, 0.882, 0.7581, 0.882, 0.7518, 0.9082, 0.7348, 0.8951, 0.7348, 0.8951, 0.7277, 0.882, 0.7257, 0.8951, 0.7257, 0.8951, 0.7331, 0.882, 0.6919, 0.8951, 0.6919, 0.8951, 0.6973, 0.9082, 0.7277, 0.8951, 0.7277, 0.8951, 0.7203, 0.882, 0.7331, 0.8951, 0.7331, 0.8951, 0.7401, 0.882, 0.6973, 0.8951, 0.6973, 0.8951, 0.7036, 0.9082, 0.7203, 0.8951, 0.7203, 0.8951, 0.7127, 0.882, 0.7401, 0.8951, 0.7401, 0.8951, 0.7464, 0.9082, 0.7127, 0.8951, 0.7127, 0.8951, 0.7052, 0.882, 0.7464, 0.8951, 0.7464, 0.8951, 0.7518, 0.9082, 0.7052, 0.8951, 0.7052, 0.8951, 0.6982, 0.9082, 0.8063, 0.8951, 0.8063, 0.8951, 0.8, 0.9082, 0.6982, 0.8951, 0.6982, 0.8951, 0.6919, 0.9082, 0.8, 0.8951, 0.8, 0.8951, 0.793, 0.8951, 0.8063, 0.882, 0.8063, 0.882, 0.801, 0.9082, 0.793, 0.8951, 0.793, 0.8951, 0.7856, 0.8951, 0.801, 0.882, 0.801, 0.882, 0.7947, 0.9082, 0.7856, 0.8951, 0.7856, 0.8951, 0.778, 0.8951, 0.7947, 0.882, 0.7947, 0.882, 0.7876, 0.9082, 0.778, 0.8951, 0.778, 0.8951, 0.7705, 0.8951, 0.7876, 0.882, 0.7876, 0.882, 0.7802, 0.9082, 0.7705, 0.8951, 0.7705, 0.8951, 0.7635, 0.8951, 0.7802, 0.882, 0.7802, 0.882, 0.7726, 0.9082, 0.7635, 0.8951, 0.7635, 0.8951, 0.7572, 0.882, 0.7036, 0.8951, 0.7036, 0.8951, 0.7106, 0.8951, 0.7726, 0.882, 0.7726, 0.882, 0.7651, 0.4009, 0.6539, 0.4186, 0.6763, 0.3989, 0.6967, 0.6594, 0.707, 0.6347, 0.7206, 0.6192, 0.6967, 0.5585, 0.9585, 0.5257, 0.9652, 0.523, 0.9364, 0.3393, 0.8073, 0.3393, 0.7727, 0.3672, 0.7756, 0.5257, 0.6148, 0.5585, 0.6215, 0.5504, 0.6492, 0.6594, 0.873, 0.6347, 0.8594, 0.6454, 0.8327, 0.3772, 0.9017, 0.3989, 0.8833, 0.4186, 0.9037, 0.4009, 0.6539, 0.4286, 0.6347, 0.4418, 0.6602, 0.6722, 0.7389, 0.6454, 0.7473, 0.6347, 0.7206, 0.4923, 0.9652, 0.495, 0.9364, 0.523, 0.9364, 0.3393, 0.7727, 0.3459, 0.7389, 0.3727, 0.7473, 0.5894, 0.6347, 0.5762, 0.6602, 0.5504, 0.6492, 0.6408, 0.9017, 0.6192, 0.8833, 0.6347, 0.8594, 0.3772, 0.9017, 0.3587, 0.873, 0.3834, 0.8594, 0.4286, 0.6347, 0.4595, 0.6215, 0.4677, 0.6492, 0.6787, 0.7727, 0.6508, 0.7756, 0.6454, 0.7473, 0.4923, 0.9652, 0.4595, 0.9585, 0.4677, 0.9308, 0.3459, 0.7389, 0.3587, 0.707, 0.3834, 0.7206, 0.6172, 0.6539, 0.5994, 0.6763, 0.5762, 0.6602, 0.6172, 0.9261, 0.5994, 0.9037, 0.6192, 0.8833, 0.3459, 0.8411, 0.3727, 0.8327, 0.3834, 0.8594, 0.4923, 0.6148, 0.495, 0.6436, 0.4677, 0.6492, 0.6787, 0.7727, 0.6787, 0.8073, 0.6508, 0.8044, 0.4595, 0.9585, 0.4286, 0.9453, 0.4418, 0.9198, 0.3587, 0.707, 0.3772, 0.6783, 0.3989, 0.6967, 0.6172, 0.6539, 0.6408, 0.6783, 0.6192, 0.6967, 0.5585, 0.9585, 0.5504, 0.9308, 0.5762, 0.9198, 0.5894, 0.9453, 0.5762, 0.9198, 0.5994, 0.9037, 0.3393, 0.8073, 0.3672, 0.8044, 0.3727, 0.8327, 0.5257, 0.6148, 0.523, 0.6436, 0.495, 0.6436, 0.6722, 0.8411, 0.6454, 0.8327, 0.6508, 0.8044])
me_cylinder_030.use_remesh_preserve_volume = False
me_cylinder_030.use_remesh_preserve_attributes = False
me_cylinder_030.use_mirror_vertex_groups = False
me_cylinder_030.update()

# ---- objects
ob_cylinder_016 = bpy.data.objects.new('Cylinder.016', me_cylinder_030)

# ---- transforms, parenting, visibility, modifiers, constraints
ob_cylinder_016.location = (0.2592, 0.0175, 0.9905)
ob_cylinder_016.scale = (0.05165, 0.05165, 0.05165)
ob_cylinder_016.lineart.crease_threshold = 0.0

# ---- collection membership
col_collection_1.objects.link(ob_cylinder_016)

# ---- scene / render settings (as saved in the file)
scene.frame_start = 1; scene.frame_end = 250; scene.frame_set(1)
scene.render.engine = 'BLENDER_EEVEE_NEXT'
scene.render.resolution_percentage = 50
scene.render.dither_intensity = 0.0
scene.cycles.use_denoising = False
scene.cycles.samples = 128
scene.cycles.sampling_pattern = 'TABULATED_SOBOL'
scene.cycles.use_adaptive_sampling = False
scene.cycles.use_light_tree = False
scene.cycles.blur_glossy = 0.0
scene.cycles.sample_clamp_indirect = 0.0
scene.view_settings.view_transform = 'Standard'
bpy.context.view_layer.update()

# ---- added for rendering (the .blend has no active camera and no usable light): camera, sun
cam_auto = bpy.data.cameras.new('AutoCamera')
cam_auto.lens = 50.0
cam_auto.sensor_width = 36.0
cam_auto.clip_end = 1000.0
ob_auto_camera = bpy.data.objects.new('AutoCamera', cam_auto)
scene.collection.objects.link(ob_auto_camera)
ob_auto_camera.location = (0.541175, -0.320917, 1.21365)
ob_auto_camera.rotation_euler = (1.09748, -7.21219e-08, 0.694738)
scene.camera = ob_auto_camera
light_auto_sun = bpy.data.lights.new('AutoSun', 'SUN')
light_auto_sun.energy = 3.0
light_auto_sun.angle = 0.0523599
ob_auto_sun = bpy.data.objects.new('AutoSun', light_auto_sun)
scene.collection.objects.link(ob_auto_sun)
ob_auto_sun.rotation_euler = (0.872665, 0.174533, 0.523599)
bpy.context.view_layer.update()

